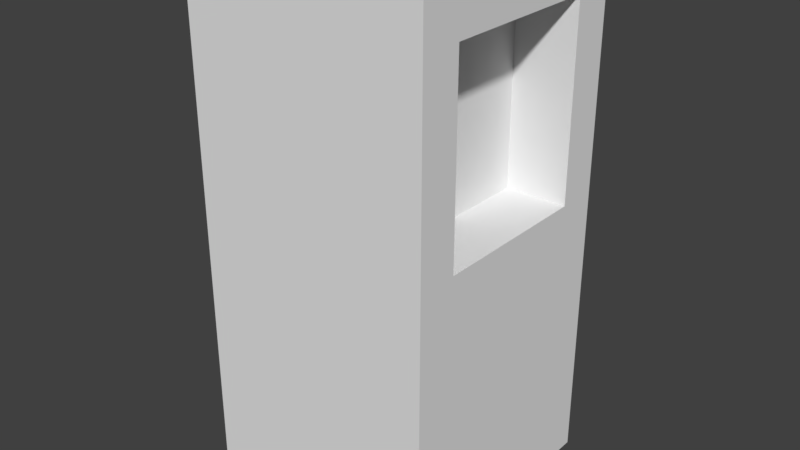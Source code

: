 # Source: BetterCube.blend  (saved by Blender 2.79.0; exported with 4.5.12 LTS)
import bpy
from mathutils import Matrix  # noqa: F401  (used for matrix-valued properties, if any)

bpy.ops.wm.read_factory_settings(use_empty=True)
scene = bpy.context.scene
scene.name = 'Scene'

# ---- collections
col_collection_1 = bpy.data.collections.new('Collection 1'); scene.collection.children.link(col_collection_1)

# ---- materials (node trees are filled in below, after node groups)
mat_material = bpy.data.materials.new('Material')
mat_material.alpha_threshold = 0.0
mat_material.use_transparent_shadow = False
mat_material.roughness = 0.5
mat_material.line_color = (0.0, 0.0, 0.0, 1.0)

# ---- material node trees

# ---- world
world_world = bpy.data.worlds.new('World'); scene.world = world_world
world_world.color = (0.05088, 0.05088, 0.05088)
world_world.use_sun_shadow = False
world_world.sun_shadow_jitter_overblur = 0.0
world_world.cycles.sampling_method = 'MANUAL'

# ---- meshes
me_cube = bpy.data.meshes.new('Cube')
me_cube.from_pydata([(1.0, 1.0, -1.0), (1.0, -1.0, -1.0), (-1.0, -1.0, -1.0), (-1.0, 1.0, -1.0), (1.0, 0.6635, 1.336), (1.0, -0.6635, 1.336), (-1.0, -1.0, 1.0), (-1.0, 1.0, 1.0), (1.0, 0.6635, 2.898), (1.0, -0.6635, 2.898), (-1.0, 1.0, 3.235), (-1.0, -1.0, 3.235), (1.0, 1.0, 1.0), (1.0, -1.0, 1.0), (1.0, -1.0, 3.235), (1.0, 1.0, 3.235), (0.4952, 0.6635, 1.336), (0.4952, -0.6635, 1.336), (0.4952, -0.6635, 2.898), (0.4952, 0.6635, 2.898)], [], [(14, 10, 11), (9, 19, 8), (12, 3, 7), (0, 2, 3), (2, 13, 6), (7, 2, 6), (12, 0, 3), (13, 11, 6), (13, 14, 11), (0, 1, 2), (2, 1, 13), (7, 3, 2), (14, 15, 10), (9, 18, 19), (6, 10, 7), (7, 15, 12), (5, 12, 4), (9, 13, 5), (8, 14, 9), (8, 12, 15), (16, 18, 17), (5, 16, 17), (8, 16, 4), (5, 18, 9), (1, 12, 13), (6, 11, 10), (7, 10, 15), (5, 13, 12), (9, 14, 13), (8, 15, 14), (8, 4, 12), (16, 19, 18), (5, 4, 16), (8, 19, 16), (5, 17, 18), (1, 0, 12)])
_uv = me_cube.uv_layers.new(name='UVMap')
_uv.uv.foreach_set('vector', [0.0, 0.6147, 0.25, 0.905, 3.725e-08, 0.905, 0.7921, 0.6147, 0.8552, 0.8074, 0.7921, 0.8074, 0.75, 0.3244, 0.5, 0.6147, 0.5, 0.3244, 0.25, 0.6147, 0.5, 0.905, 0.25, 0.905, 0.25, 0.6147, 1.192e-07, 0.3244, 0.25, 0.3244, 0.75, 0.2903, 1.0, 0.0, 1.0, 0.2903, 0.75, 0.3244, 0.75, 0.6147, 0.5, 0.6147, 1.192e-07, 0.3244, 0.25, 0.0, 0.25, 0.3244, 1.192e-07, 0.3244, 0.0, 1.384e-07, 0.25, 0.0, 0.25, 0.6147, 0.5, 0.6147, 0.5, 0.905, 0.25, 0.6147, 1.416e-07, 0.6147, 1.192e-07, 0.3244, 0.75, 0.2903, 0.75, 0.0, 1.0, 0.0, 0.0, 0.6147, 0.25, 0.6147, 0.25, 0.905, 0.7921, 0.6147, 0.8552, 0.6147, 0.8552, 0.8074, 1.0, 0.2903, 0.75, 0.6147, 0.75, 0.2903, 0.5, 0.3244, 0.75, 0.0, 0.75, 0.3244, 0.2921, 0.3392, 0.5, 0.2903, 0.4579, 0.3392, 0.2921, 0.5659, 0.25, 0.2903, 0.2921, 0.3392, 0.4579, 0.5659, 0.25, 0.6147, 0.2921, 0.5659, 0.4579, 0.5659, 0.5, 0.2903, 0.5, 0.6147, 0.5, 0.8414, 0.6659, 0.6147, 0.6659, 0.8414, 0.7921, 1.0, 0.8552, 0.8074, 0.8552, 1.0, 0.7921, 0.8414, 0.729, 0.6147, 0.7921, 0.6147, 0.729, 0.8414, 0.6659, 0.6147, 0.729, 0.6147, 0.25, 0.0, 0.5, 0.2903, 0.25, 0.2903, 1.0, 0.2903, 1.0, 0.6147, 0.75, 0.6147, 0.5, 0.3244, 0.5, 0.0, 0.75, 0.0, 0.2921, 0.3392, 0.25, 0.2903, 0.5, 0.2903, 0.2921, 0.5659, 0.25, 0.6147, 0.25, 0.2903, 0.4579, 0.5659, 0.5, 0.6147, 0.25, 0.6147, 0.4579, 0.5659, 0.4579, 0.3392, 0.5, 0.2903, 0.5, 0.8414, 0.5, 0.6147, 0.6659, 0.6147, 0.7921, 1.0, 0.7921, 0.8074, 0.8552, 0.8074, 0.7921, 0.8414, 0.729, 0.8414, 0.729, 0.6147, 0.729, 0.8414, 0.6659, 0.8414, 0.6659, 0.6147, 0.25, 0.0, 0.5, 0.0, 0.5, 0.2903])
me_cube.materials.append(mat_material)
me_cube.use_remesh_preserve_volume = False
me_cube.use_remesh_preserve_attributes = False
me_cube.use_mirror_vertex_groups = False
me_cube.update()

# ---- objects
ob_cube = bpy.data.objects.new('Cube', me_cube)

# ---- transforms, parenting, visibility, modifiers, constraints
ob_cube.location = (0.0, 0.0, 0.0)
ob_cube.lock_rotations_4d = False
ob_cube.empty_display_type = 'ARROWS'
ob_cube.lineart.crease_threshold = 0.0

# ---- collection membership
col_collection_1.objects.link(ob_cube)

# ---- scene / render settings (as saved in the file)
scene.frame_start = 1; scene.frame_end = 250; scene.frame_set(0)
scene.render.engine = 'BLENDER_EEVEE_NEXT'
scene.render.resolution_percentage = 50
scene.render.dither_intensity = 0.0
scene.cycles.use_denoising = False
scene.cycles.samples = 128
scene.cycles.sampling_pattern = 'TABULATED_SOBOL'
scene.cycles.use_adaptive_sampling = False
scene.cycles.use_light_tree = False
scene.cycles.blur_glossy = 0.0
scene.cycles.sample_clamp_indirect = 0.0
scene.view_settings.view_transform = 'Standard'
bpy.context.view_layer.update()

# ---- added for rendering (the .blend has no active camera and no usable light): camera, sun
cam_auto = bpy.data.cameras.new('AutoCamera')
cam_auto.lens = 50.0
cam_auto.sensor_width = 36.0
cam_auto.clip_end = 1000.0
ob_auto_camera = bpy.data.objects.new('AutoCamera', cam_auto)
scene.collection.objects.link(ob_auto_camera)
ob_auto_camera.location = (4.71149, -5.65379, 4.88646)
ob_auto_camera.rotation_euler = (1.09748, -7.21219e-08, 0.694738)
scene.camera = ob_auto_camera
light_auto_sun = bpy.data.lights.new('AutoSun', 'SUN')
light_auto_sun.energy = 3.0
light_auto_sun.angle = 0.0523599
ob_auto_sun = bpy.data.objects.new('AutoSun', light_auto_sun)
scene.collection.objects.link(ob_auto_sun)
ob_auto_sun.rotation_euler = (0.872665, 0.174533, 0.523599)
bpy.context.view_layer.update()
